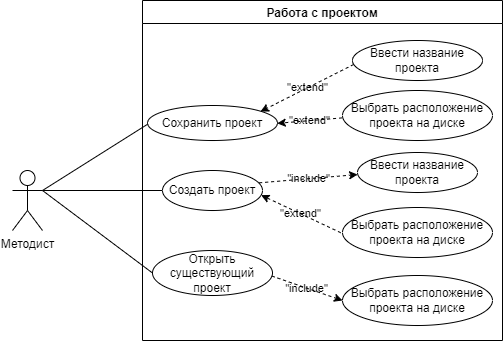

The diagram above was exported from draw.io. Its source (the exported page's mxGraphModel, read from the mxfile embedded in the PNG):
<mxGraphModel dx="1888" dy="660" grid="1" gridSize="10" guides="1" tooltips="1" connect="0" arrows="1" fold="1" page="1" pageScale="1" pageWidth="850" pageHeight="1100" math="0" shadow="0">
  <root>
    <mxCell id="0" />
    <mxCell id="1" parent="0" />
    <mxCell id="kAwzmWlMEPiF8q2u1fac-1" value="Методист" style="shape=umlActor;verticalLabelPosition=bottom;verticalAlign=top;html=1;outlineConnect=0;" parent="1" vertex="1">
      <mxGeometry x="-360" y="510" width="30" height="60" as="geometry" />
    </mxCell>
    <mxCell id="kAwzmWlMEPiF8q2u1fac-12" value="" style="endArrow=none;html=1;rounded=0;entryX=0;entryY=0.5;entryDx=0;entryDy=0;" parent="1" target="kAwzmWlMEPiF8q2u1fac-9" edge="1">
      <mxGeometry width="50" height="50" relative="1" as="geometry">
        <mxPoint x="-330" y="530" as="sourcePoint" />
        <mxPoint x="-30" y="260" as="targetPoint" />
      </mxGeometry>
    </mxCell>
    <mxCell id="kAwzmWlMEPiF8q2u1fac-13" value="" style="endArrow=none;html=1;rounded=0;entryX=0;entryY=0.5;entryDx=0;entryDy=0;" parent="1" target="kAwzmWlMEPiF8q2u1fac-10" edge="1">
      <mxGeometry width="50" height="50" relative="1" as="geometry">
        <mxPoint x="-330" y="530" as="sourcePoint" />
        <mxPoint x="-30" y="260" as="targetPoint" />
      </mxGeometry>
    </mxCell>
    <mxCell id="kAwzmWlMEPiF8q2u1fac-79" value="" style="endArrow=none;html=1;rounded=0;entryX=0.005;entryY=0.525;entryDx=0;entryDy=0;entryPerimeter=0;" parent="1" target="kAwzmWlMEPiF8q2u1fac-77" edge="1">
      <mxGeometry width="50" height="50" relative="1" as="geometry">
        <mxPoint x="-330" y="530" as="sourcePoint" />
        <mxPoint x="-545" y="310" as="targetPoint" />
      </mxGeometry>
    </mxCell>
    <mxCell id="a7HYJBhB6-KczriwUQ04-72" value="Работа с проектом" style="swimlane;" parent="1" vertex="1">
      <mxGeometry x="-230" y="340" width="360" height="340" as="geometry" />
    </mxCell>
    <mxCell id="kAwzmWlMEPiF8q2u1fac-9" value="Создать проект" style="ellipse;whiteSpace=wrap;html=1;" parent="a7HYJBhB6-KczriwUQ04-72" vertex="1">
      <mxGeometry x="20" y="170" width="100" height="40" as="geometry" />
    </mxCell>
    <mxCell id="kAwzmWlMEPiF8q2u1fac-10" value="Открыть существующий проект" style="ellipse;whiteSpace=wrap;html=1;" parent="a7HYJBhB6-KczriwUQ04-72" vertex="1">
      <mxGeometry x="10" y="250" width="120" height="45" as="geometry" />
    </mxCell>
    <mxCell id="kAwzmWlMEPiF8q2u1fac-14" value="&quot;extend&quot;" style="endArrow=classic;html=1;rounded=0;dashed=1;entryX=0.986;entryY=0.616;entryDx=0;entryDy=0;entryPerimeter=0;exitX=-0.012;exitY=0.504;exitDx=0;exitDy=0;exitPerimeter=0;labelBackgroundColor=none;" parent="a7HYJBhB6-KczriwUQ04-72" source="kAwzmWlMEPiF8q2u1fac-18" target="kAwzmWlMEPiF8q2u1fac-9" edge="1">
      <mxGeometry width="50" height="50" relative="1" as="geometry">
        <mxPoint x="197.5" y="157.5" as="sourcePoint" />
        <mxPoint x="157.5" y="57.5" as="targetPoint" />
      </mxGeometry>
    </mxCell>
    <mxCell id="kAwzmWlMEPiF8q2u1fac-18" value="Выбрать расположение проекта на диске" style="ellipse;whiteSpace=wrap;html=1;" parent="a7HYJBhB6-KczriwUQ04-72" vertex="1">
      <mxGeometry x="200" y="207" width="150" height="50" as="geometry" />
    </mxCell>
    <mxCell id="kAwzmWlMEPiF8q2u1fac-23" value="&quot;include&quot;" style="endArrow=classic;html=1;rounded=0;dashed=1;exitX=0.994;exitY=0.567;exitDx=0;exitDy=0;entryX=0;entryY=0.5;entryDx=0;entryDy=0;exitPerimeter=0;labelBackgroundColor=none;" parent="a7HYJBhB6-KczriwUQ04-72" source="kAwzmWlMEPiF8q2u1fac-10" target="kAwzmWlMEPiF8q2u1fac-24" edge="1">
      <mxGeometry width="50" height="50" relative="1" as="geometry">
        <mxPoint x="97.5" y="317" as="sourcePoint" />
        <mxPoint x="162.5" y="317" as="targetPoint" />
      </mxGeometry>
    </mxCell>
    <mxCell id="kAwzmWlMEPiF8q2u1fac-24" value="Выбрать расположение проекта на диске" style="ellipse;whiteSpace=wrap;html=1;" parent="a7HYJBhB6-KczriwUQ04-72" vertex="1">
      <mxGeometry x="200" y="275" width="150" height="50" as="geometry" />
    </mxCell>
    <mxCell id="kAwzmWlMEPiF8q2u1fac-30" value="Ввести название проекта" style="ellipse;whiteSpace=wrap;html=1;" parent="a7HYJBhB6-KczriwUQ04-72" vertex="1">
      <mxGeometry x="215" y="152" width="120" height="40" as="geometry" />
    </mxCell>
    <mxCell id="kAwzmWlMEPiF8q2u1fac-31" value="&quot;include&quot;" style="endArrow=classic;html=1;rounded=0;dashed=1;exitX=0.967;exitY=0.308;exitDx=0;exitDy=0;entryX=0.001;entryY=0.552;entryDx=0;entryDy=0;labelBackgroundColor=none;exitPerimeter=0;entryPerimeter=0;" parent="a7HYJBhB6-KczriwUQ04-72" source="kAwzmWlMEPiF8q2u1fac-9" target="kAwzmWlMEPiF8q2u1fac-30" edge="1">
      <mxGeometry width="50" height="50" relative="1" as="geometry">
        <mxPoint x="80.25999999999999" y="212.72000000000003" as="sourcePoint" />
        <mxPoint x="177.5" y="77.5" as="targetPoint" />
      </mxGeometry>
    </mxCell>
    <mxCell id="kAwzmWlMEPiF8q2u1fac-77" value="Сохранить проект" style="ellipse;whiteSpace=wrap;html=1;" parent="a7HYJBhB6-KczriwUQ04-72" vertex="1">
      <mxGeometry x="5" y="105" width="130" height="35" as="geometry" />
    </mxCell>
    <mxCell id="t71MOu7ukrdYJLLeZW8K-2" value="&quot;extend&quot;" style="endArrow=classic;html=1;rounded=0;dashed=1;entryX=0.998;entryY=0.51;entryDx=0;entryDy=0;entryPerimeter=0;labelBackgroundColor=none;exitX=-0.003;exitY=0.548;exitDx=0;exitDy=0;exitPerimeter=0;" parent="a7HYJBhB6-KczriwUQ04-72" source="t71MOu7ukrdYJLLeZW8K-3" target="kAwzmWlMEPiF8q2u1fac-77" edge="1">
      <mxGeometry width="50" height="50" relative="1" as="geometry">
        <mxPoint x="175" y="112" as="sourcePoint" />
        <mxPoint x="150.9" y="102.00000000000011" as="targetPoint" />
      </mxGeometry>
    </mxCell>
    <mxCell id="t71MOu7ukrdYJLLeZW8K-3" value="Выбрать расположение проекта на диске" style="ellipse;whiteSpace=wrap;html=1;" parent="a7HYJBhB6-KczriwUQ04-72" vertex="1">
      <mxGeometry x="200" y="90" width="150" height="50" as="geometry" />
    </mxCell>
    <mxCell id="EUegfYkRpqwpbg1l4rVM-1" value="Ввести название проекта" style="ellipse;whiteSpace=wrap;html=1;" vertex="1" parent="a7HYJBhB6-KczriwUQ04-72">
      <mxGeometry x="210" y="40" width="130" height="40" as="geometry" />
    </mxCell>
    <mxCell id="EUegfYkRpqwpbg1l4rVM-2" value="&quot;extend&quot;" style="endArrow=classic;html=1;rounded=0;dashed=1;entryX=0.869;entryY=0.173;entryDx=0;entryDy=0;entryPerimeter=0;labelBackgroundColor=none;exitX=0.009;exitY=0.599;exitDx=0;exitDy=0;exitPerimeter=0;" edge="1" parent="a7HYJBhB6-KczriwUQ04-72" source="EUegfYkRpqwpbg1l4rVM-1" target="kAwzmWlMEPiF8q2u1fac-77">
      <mxGeometry width="50" height="50" relative="1" as="geometry">
        <mxPoint x="150.52999999999994" y="107.18000000000006" as="sourcePoint" />
        <mxPoint x="99.99999999999997" y="140" as="targetPoint" />
      </mxGeometry>
    </mxCell>
  </root>
</mxGraphModel>